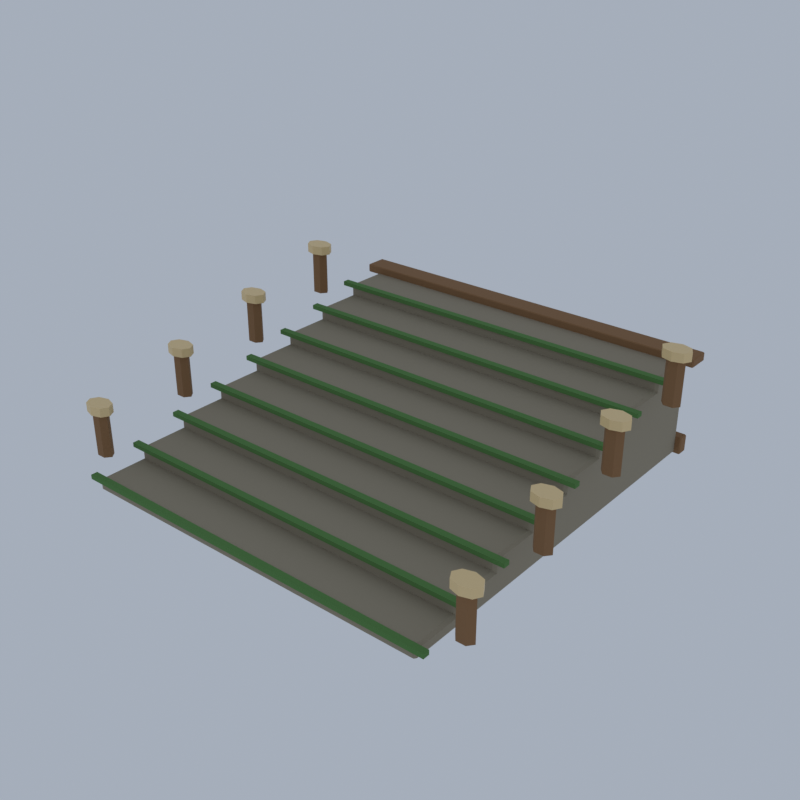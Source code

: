 # Source: EV03_02_elf_path_piece_02.blend  (saved by Blender 5.2.45; exported with 4.5.12 LTS)
import bpy
from mathutils import Matrix  # noqa: F401  (used for matrix-valued properties, if any)

bpy.ops.wm.read_factory_settings(use_empty=True)
scene = bpy.context.scene
scene.name = 'Scene'

# ---- collections
col_collection = bpy.data.collections.new('Collection'); scene.collection.children.link(col_collection)

# ---- materials (node trees are filled in below, after node groups)
mat_ve_stone_limestone = bpy.data.materials.new('ve_stone|Limestone')
mat_ve_stone_limestone.diffuse_color = (0.3112, 0.2674, 0.1905, 1.0)
mat_ve_moss_grass = bpy.data.materials.new('ve_moss|Grass')
mat_ve_moss_grass.diffuse_color = (0.09152, 0.2271, 0.05819, 1.0)
mat_ve_wood_wood = bpy.data.materials.new('ve_wood|Wood')
mat_ve_wood_wood.diffuse_color = (0.2674, 0.139, 0.05819, 1.0)
mat_ve_lantern_smoothplastic = bpy.data.materials.new('ve_lantern|SmoothPlastic')
mat_ve_lantern_smoothplastic.diffuse_color = (0.8434, 0.6253, 0.3112, 1.0)
mat_ve_bark_wood = bpy.data.materials.new('ve_bark|Wood')
mat_ve_bark_wood.diffuse_color = (0.4423, 0.3112, 0.1636, 1.0)

# ---- material node trees
mat_ve_stone_limestone.use_nodes = True; mat_ve_stone_limestone.node_tree.nodes.clear()
_N = mat_ve_stone_limestone.node_tree.nodes; _L = mat_ve_stone_limestone.node_tree.links
n0 = _N.new('ShaderNodeBsdfPrincipled'); n0.name = 'Principled BSDF'; n0.location = (-200, 100)
n0.inputs[0].default_value = (0.3112, 0.2674, 0.1905, 1.0)
n0.inputs[2].default_value = 0.92
n0.inputs[10].default_value = 0.005
n1 = _N.new('ShaderNodeOutputMaterial'); n1.name = 'Material Output'; n1.location = (200, 100)
_L.new(n0.outputs[0], n1.inputs[0])
n1.is_active_output = True
mat_ve_moss_grass.use_nodes = True; mat_ve_moss_grass.node_tree.nodes.clear()
_N = mat_ve_moss_grass.node_tree.nodes; _L = mat_ve_moss_grass.node_tree.links
n0 = _N.new('ShaderNodeBsdfPrincipled'); n0.name = 'Principled BSDF'; n0.location = (-200, 100)
n0.inputs[0].default_value = (0.09152, 0.2271, 0.05819, 1.0)
n0.inputs[2].default_value = 1.0
n0.inputs[10].default_value = 0.005
n1 = _N.new('ShaderNodeOutputMaterial'); n1.name = 'Material Output'; n1.location = (200, 100)
_L.new(n0.outputs[0], n1.inputs[0])
n1.is_active_output = True
mat_ve_wood_wood.use_nodes = True; mat_ve_wood_wood.node_tree.nodes.clear()
_N = mat_ve_wood_wood.node_tree.nodes; _L = mat_ve_wood_wood.node_tree.links
n0 = _N.new('ShaderNodeBsdfPrincipled'); n0.name = 'Principled BSDF'; n0.location = (-200, 100)
n0.inputs[0].default_value = (0.2674, 0.139, 0.05819, 1.0)
n0.inputs[2].default_value = 0.9
n0.inputs[10].default_value = 0.005
n1 = _N.new('ShaderNodeOutputMaterial'); n1.name = 'Material Output'; n1.location = (200, 100)
_L.new(n0.outputs[0], n1.inputs[0])
n1.is_active_output = True
mat_ve_lantern_smoothplastic.use_nodes = True; mat_ve_lantern_smoothplastic.node_tree.nodes.clear()
_N = mat_ve_lantern_smoothplastic.node_tree.nodes; _L = mat_ve_lantern_smoothplastic.node_tree.links
n0 = _N.new('ShaderNodeBsdfPrincipled'); n0.name = 'Principled BSDF'; n0.location = (-200, 100)
n0.inputs[0].default_value = (0.8434, 0.6253, 0.3112, 1.0)
n0.inputs[10].default_value = 0.005
n1 = _N.new('ShaderNodeOutputMaterial'); n1.name = 'Material Output'; n1.location = (200, 100)
_L.new(n0.outputs[0], n1.inputs[0])
n1.is_active_output = True
mat_ve_bark_wood.use_nodes = True; mat_ve_bark_wood.node_tree.nodes.clear()
_N = mat_ve_bark_wood.node_tree.nodes; _L = mat_ve_bark_wood.node_tree.links
n0 = _N.new('ShaderNodeBsdfPrincipled'); n0.name = 'Principled BSDF'; n0.location = (-200, 100)
n0.inputs[0].default_value = (0.4423, 0.3112, 0.1636, 1.0)
n0.inputs[2].default_value = 0.95
n0.inputs[10].default_value = 0.005
n1 = _N.new('ShaderNodeOutputMaterial'); n1.name = 'Material Output'; n1.location = (200, 100)
_L.new(n0.outputs[0], n1.inputs[0])
n1.is_active_output = True

# ---- world
world_world = bpy.data.worlds.new('World'); scene.world = world_world
world_world.use_nodes = True; world_world.node_tree.nodes.clear()
_N = world_world.node_tree.nodes; _L = world_world.node_tree.links
n0 = _N.new('ShaderNodeOutputWorld'); n0.name = 'World Output'; n0.location = (200, 100)
n1 = _N.new('ShaderNodeBackground'); n1.name = 'Background'; n1.location = (-200, 100)
n1.inputs[0].default_value = (0.42, 0.47, 0.55, 1.0)
n1.inputs[1].default_value = 0.9
_L.new(n1.outputs[0], n0.inputs[0])
n0.is_active_output = True
world_world.color = (0.05088, 0.05088, 0.05088)
world_world.sun_shadow_jitter_overblur = 0.0

# ---- meshes
me_elf_path_piece = bpy.data.meshes.new('elf_path_piece')
me_elf_path_piece.from_pydata([(-8.127, -9.05, 0.0), (-8.127, -9.15, 0.1), (-8.264, -9.05, 0.1), (-8.127, -9.15, 0.45), (-8.127, -9.05, 0.55), (-8.264, -9.05, 0.45), (-8.127, -6.85, 0.0), (-8.264, -6.85, 0.1), (-8.127, -6.75, 0.1), (-8.127, -6.85, 0.55), (-8.127, -6.75, 0.45), (-8.264, -6.85, 0.45), (8.127, -9.05, 0.0), (8.264, -9.05, 0.1), (8.127, -9.15, 0.1), (8.127, -9.05, 0.55), (8.127, -9.15, 0.45), (8.264, -9.05, 0.45), (8.127, -6.85, 0.0), (8.127, -6.75, 0.1), (8.264, -6.85, 0.1), (8.127, -6.85, 0.55), (8.264, -6.85, 0.45), (8.127, -6.75, 0.45), (-8.127, -6.95, 0.1), (-8.127, -6.95, 1.0), (-8.127, -6.85, 1.1), (-8.264, -6.85, 1.0), (-8.127, -4.65, 0.0), (-8.127, -4.55, 0.1), (-8.127, -4.65, 1.1), (-8.127, -4.55, 1.0), (-8.264, -4.65, 1.0), (8.127, -6.95, 0.1), (8.127, -6.85, 1.1), (8.127, -6.95, 1.0), (8.264, -6.85, 1.0), (8.127, -4.65, 0.0), (8.127, -4.55, 0.1), (8.127, -4.65, 1.1), (8.264, -4.65, 1.0), (8.127, -4.55, 1.0), (-8.127, -4.75, 0.1), (-8.264, -4.65, 0.1), (-8.127, -4.75, 1.55), (-8.127, -4.65, 1.65), (-8.264, -4.65, 1.55), (-8.127, -2.45, 0.0), (-8.264, -2.45, 0.1), (-8.127, -2.35, 0.1), (-8.127, -2.45, 1.65), (-8.127, -2.35, 1.55), (-8.264, -2.45, 1.55), (8.264, -4.65, 0.1), (8.127, -4.75, 0.1), (8.127, -4.65, 1.65), (8.127, -4.75, 1.55), (8.264, -4.65, 1.55), (8.127, -2.45, 0.0), (8.127, -2.35, 0.1), (8.264, -2.45, 0.1), (8.127, -2.45, 1.65), (8.264, -2.45, 1.55), (8.127, -2.35, 1.55), (-8.127, -2.55, 0.1), (-8.127, -2.55, 2.1), (-8.127, -2.45, 2.2), (-8.264, -2.45, 2.1), (-8.127, -0.25, 0.0), (-8.264, -0.25, 0.1), (-8.127, -0.15, 0.1), (-8.127, -0.25, 2.2), (-8.127, -0.15, 2.1), (-8.264, -0.25, 2.1), (8.127, -2.55, 0.1), (8.127, -2.45, 2.2), (8.127, -2.55, 2.1), (8.264, -2.45, 2.1), (8.127, -0.25, 0.0), (8.127, -0.15, 0.1), (8.264, -0.25, 0.1), (8.127, -0.25, 2.2), (8.264, -0.25, 2.1), (8.127, -0.15, 2.1), (-8.127, -0.35, 0.1), (-8.127, -0.35, 2.65), (-8.127, -0.25, 2.75), (-8.264, -0.25, 2.65), (-8.127, 1.95, 0.0), (-8.264, 1.95, 0.1), (-8.127, 2.05, 0.1), (-8.127, 1.95, 2.75), (-8.127, 2.05, 2.65), (-8.264, 1.95, 2.65), (8.127, -0.35, 0.1), (8.127, -0.25, 2.75), (8.127, -0.35, 2.65), (8.264, -0.25, 2.65), (8.127, 1.95, 0.0), (8.127, 2.05, 0.1), (8.264, 1.95, 0.1), (8.127, 1.95, 2.75), (8.264, 1.95, 2.65), (8.127, 2.05, 2.65), (-8.127, 1.85, 0.1), (-8.127, 1.85, 3.2), (-8.127, 1.95, 3.3), (-8.264, 1.95, 3.2), (-8.127, 4.15, 0.0), (-8.264, 4.15, 0.1), (-8.127, 4.25, 0.1), (-8.127, 4.15, 3.3), (-8.127, 4.25, 3.2), (-8.264, 4.15, 3.2), (8.127, 1.85, 0.1), (8.127, 1.95, 3.3), (8.127, 1.85, 3.2), (8.264, 1.95, 3.2), (8.127, 4.15, 0.0), (8.127, 4.25, 0.1), (8.264, 4.15, 0.1), (8.127, 4.15, 3.3), (8.264, 4.15, 3.2), (8.127, 4.25, 3.2), (-8.127, 4.05, 0.1), (-8.127, 4.05, 3.75), (-8.127, 4.15, 3.85), (-8.264, 4.15, 3.75), (-8.127, 6.35, 0.0), (-8.127, 6.45, 0.1), (-8.127, 6.35, 3.85), (-8.127, 6.45, 3.75), (-8.264, 6.35, 3.75), (8.127, 4.05, 0.1), (8.127, 4.15, 3.85), (8.127, 4.05, 3.75), (8.264, 4.15, 3.75), (8.127, 6.35, 0.0), (8.127, 6.45, 0.1), (8.127, 6.35, 3.85), (8.264, 6.35, 3.75), (8.127, 6.45, 3.75), (-8.127, 6.25, 0.1), (-8.264, 6.35, 0.1), (-8.127, 6.25, 4.3), (-8.127, 6.35, 4.4), (-8.264, 6.35, 4.3), (-8.127, 8.55, 0.0), (-8.264, 8.55, 0.1), (-8.127, 8.65, 0.1), (-8.127, 8.55, 4.4), (-8.127, 8.65, 4.3), (-8.264, 8.55, 4.3), (8.264, 6.35, 0.1), (8.127, 6.25, 0.1), (8.127, 6.35, 4.4), (8.127, 6.25, 4.3), (8.264, 6.35, 4.3), (8.127, 8.55, 0.0), (8.127, 8.65, 0.1), (8.264, 8.55, 0.1), (8.127, 8.55, 4.4), (8.264, 8.55, 4.3), (8.127, 8.65, 4.3), (-8.678, -9.25, 0.4), (8.678, -9.25, 0.4), (8.678, -8.95, 0.4), (-8.678, -8.95, 0.4), (-8.678, -9.25, 0.6), (8.678, -9.25, 0.6), (8.678, -8.95, 0.6), (-8.678, -8.95, 0.6), (-8.678, -7.05, 0.95), (8.678, -7.05, 0.95), (8.678, -6.75, 0.95), (-8.678, -6.75, 0.95), (-8.678, -7.05, 1.15), (8.678, -7.05, 1.15), (8.678, -6.75, 1.15), (-8.678, -6.75, 1.15), (-8.678, -4.85, 1.5), (8.678, -4.85, 1.5), (8.678, -4.55, 1.5), (-8.678, -4.55, 1.5), (-8.678, -4.85, 1.7), (8.678, -4.85, 1.7), (8.678, -4.55, 1.7), (-8.678, -4.55, 1.7), (-8.678, -2.65, 2.05), (8.678, -2.65, 2.05), (8.678, -2.35, 2.05), (-8.678, -2.35, 2.05), (-8.678, -2.65, 2.25), (8.678, -2.65, 2.25), (8.678, -2.35, 2.25), (-8.678, -2.35, 2.25), (-8.678, -0.45, 2.6), (8.678, -0.45, 2.6), (8.678, -0.15, 2.6), (-8.678, -0.15, 2.6), (-8.678, -0.45, 2.8), (8.678, -0.45, 2.8), (8.678, -0.15, 2.8), (-8.678, -0.15, 2.8), (-8.678, 1.75, 3.15), (8.678, 1.75, 3.15), (8.678, 2.05, 3.15), (-8.678, 2.05, 3.15), (-8.678, 1.75, 3.35), (8.678, 1.75, 3.35), (8.678, 2.05, 3.35), (-8.678, 2.05, 3.35), (-8.678, 3.95, 3.7), (8.678, 3.95, 3.7), (8.678, 4.25, 3.7), (-8.678, 4.25, 3.7), (-8.678, 3.95, 3.9), (8.678, 3.95, 3.9), (8.678, 4.25, 3.9), (-8.678, 4.25, 3.9), (-8.678, 6.15, 4.25), (8.678, 6.15, 4.25), (8.678, 6.45, 4.25), (-8.678, 6.45, 4.25), (-8.678, 6.15, 4.45), (8.678, 6.15, 4.45), (8.678, 6.45, 4.45), (-8.678, 6.45, 4.45), (-8.953, -7.95, 0.75), (-8.953, -7.95, 2.75), (-9.16, -7.69, 0.75), (-9.16, -7.69, 2.75), (-9.573, -7.69, 0.75), (-9.573, -7.69, 2.75), (-9.78, -7.95, 0.75), (-9.78, -7.95, 2.75), (-9.573, -8.21, 0.75), (-9.573, -8.21, 2.75), (-9.16, -8.21, 0.75), (-9.16, -8.21, 2.75), (-8.953, -3.55, 1.85), (-8.953, -3.55, 3.85), (-9.16, -3.29, 1.85), (-9.16, -3.29, 3.85), (-9.573, -3.29, 1.85), (-9.573, -3.29, 3.85), (-9.78, -3.55, 1.85), (-9.78, -3.55, 3.85), (-9.573, -3.81, 1.85), (-9.573, -3.81, 3.85), (-9.16, -3.81, 1.85), (-9.16, -3.81, 3.85), (-8.953, 0.85, 2.95), (-8.953, 0.85, 4.95), (-9.16, 1.11, 2.95), (-9.16, 1.11, 4.95), (-9.573, 1.11, 2.95), (-9.573, 1.11, 4.95), (-9.78, 0.85, 2.95), (-9.78, 0.85, 4.95), (-9.573, 0.5902, 2.95), (-9.573, 0.5902, 4.95), (-9.16, 0.5902, 2.95), (-9.16, 0.5902, 4.95), (-8.953, 5.25, 4.05), (-8.953, 5.25, 6.05), (-9.16, 5.51, 4.05), (-9.16, 5.51, 6.05), (-9.573, 5.51, 4.05), (-9.573, 5.51, 6.05), (-9.78, 5.25, 4.05), (-9.78, 5.25, 6.05), (-9.573, 4.99, 4.05), (-9.573, 4.99, 6.05), (-9.16, 4.99, 4.05), (-9.16, 4.99, 6.05), (9.78, -7.95, 0.75), (9.78, -7.95, 2.75), (9.573, -7.69, 0.75), (9.573, -7.69, 2.75), (9.16, -7.69, 0.75), (9.16, -7.69, 2.75), (8.953, -7.95, 0.75), (8.953, -7.95, 2.75), (9.16, -8.21, 0.75), (9.16, -8.21, 2.75), (9.573, -8.21, 0.75), (9.573, -8.21, 2.75), (9.78, -3.55, 1.85), (9.78, -3.55, 3.85), (9.573, -3.29, 1.85), (9.573, -3.29, 3.85), (9.16, -3.29, 1.85), (9.16, -3.29, 3.85), (8.953, -3.55, 1.85), (8.953, -3.55, 3.85), (9.16, -3.81, 1.85), (9.16, -3.81, 3.85), (9.573, -3.81, 1.85), (9.573, -3.81, 3.85), (9.78, 0.85, 2.95), (9.78, 0.85, 4.95), (9.573, 1.11, 2.95), (9.573, 1.11, 4.95), (9.16, 1.11, 2.95), (9.16, 1.11, 4.95), (8.953, 0.85, 2.95), (8.953, 0.85, 4.95), (9.16, 0.5902, 2.95), (9.16, 0.5902, 4.95), (9.573, 0.5902, 2.95), (9.573, 0.5902, 4.95), (9.78, 5.25, 4.05), (9.78, 5.25, 6.05), (9.573, 5.51, 4.05), (9.573, 5.51, 6.05), (9.16, 5.51, 4.05), (9.16, 5.51, 6.05), (8.953, 5.25, 4.05), (8.953, 5.25, 6.05), (9.16, 4.99, 4.05), (9.16, 4.99, 6.05), (9.573, 4.99, 4.05), (9.573, 4.99, 6.05), (-8.485, 8.59, 0.0), (-8.485, 8.55, 0.04), (-8.54, 8.59, 0.04), (-8.485, 8.55, 0.76), (-8.485, 8.59, 0.8), (-8.54, 8.59, 0.76), (-8.485, 9.01, 0.0), (-8.54, 9.01, 0.04), (-8.485, 9.05, 0.04), (-8.485, 9.01, 0.8), (-8.485, 9.05, 0.76), (-8.54, 9.01, 0.76), (8.485, 8.59, 0.0), (8.54, 8.59, 0.04), (8.485, 8.55, 0.04), (8.485, 8.59, 0.8), (8.485, 8.55, 0.76), (8.54, 8.59, 0.76), (8.485, 9.01, 0.0), (8.485, 9.05, 0.04), (8.54, 9.01, 0.04), (8.485, 9.01, 0.8), (8.54, 9.01, 0.76), (8.485, 9.05, 0.76), (-8.76, 8.19, 4.35), (-8.76, 8.15, 4.39), (-8.815, 8.19, 4.39), (-8.76, 8.15, 4.71), (-8.76, 8.19, 4.75), (-8.815, 8.19, 4.71), (-8.76, 9.11, 4.35), (-8.815, 9.11, 4.39), (-8.76, 9.15, 4.39), (-8.76, 9.11, 4.75), (-8.76, 9.15, 4.71), (-8.815, 9.11, 4.71), (8.76, 8.19, 4.35), (8.815, 8.19, 4.39), (8.76, 8.15, 4.39), (8.76, 8.19, 4.75), (8.76, 8.15, 4.71), (8.815, 8.19, 4.71), (8.76, 9.11, 4.35), (8.76, 9.15, 4.39), (8.815, 9.11, 4.39), (8.76, 9.11, 4.75), (8.815, 9.11, 4.71), (8.76, 9.15, 4.71), (-8.733, -7.95, 2.75), (-8.733, -7.95, 3.15), (-8.918, -7.625, 2.75), (-8.918, -7.625, 3.15), (-9.366, -7.49, 2.75), (-9.366, -7.49, 3.15), (-9.814, -7.625, 2.75), (-9.814, -7.625, 3.15), (-10.0, -7.95, 2.75), (-10.0, -7.95, 3.15), (-9.814, -8.275, 2.75), (-9.814, -8.275, 3.15), (-9.366, -8.41, 2.75), (-9.366, -8.41, 3.15), (-8.918, -8.275, 2.75), (-8.918, -8.275, 3.15), (-8.733, -3.55, 3.85), (-8.733, -3.55, 4.25), (-8.918, -3.225, 3.85), (-8.918, -3.225, 4.25), (-9.366, -3.09, 3.85), (-9.366, -3.09, 4.25), (-9.814, -3.225, 3.85), (-9.814, -3.225, 4.25), (-10.0, -3.55, 3.85), (-10.0, -3.55, 4.25), (-9.814, -3.875, 3.85), (-9.814, -3.875, 4.25), (-9.366, -4.01, 3.85), (-9.366, -4.01, 4.25), (-8.918, -3.875, 3.85), (-8.918, -3.875, 4.25), (-8.733, 0.85, 4.95), (-8.733, 0.85, 5.35), (-8.918, 1.175, 4.95), (-8.918, 1.175, 5.35), (-9.366, 1.31, 4.95), (-9.366, 1.31, 5.35), (-9.814, 1.175, 4.95), (-9.814, 1.175, 5.35), (-10.0, 0.85, 4.95), (-10.0, 0.85, 5.35), (-9.814, 0.5247, 4.95), (-9.814, 0.5247, 5.35), (-9.366, 0.39, 4.95), (-9.366, 0.39, 5.35), (-8.918, 0.5247, 4.95), (-8.918, 0.5247, 5.35), (-8.733, 5.25, 6.05), (-8.733, 5.25, 6.45), (-8.918, 5.575, 6.05), (-8.918, 5.575, 6.45), (-9.366, 5.71, 6.05), (-9.366, 5.71, 6.45), (-9.814, 5.575, 6.05), (-9.814, 5.575, 6.45), (-10.0, 5.25, 6.05), (-10.0, 5.25, 6.45), (-9.814, 4.925, 6.05), (-9.814, 4.925, 6.45), (-9.366, 4.79, 6.05), (-9.366, 4.79, 6.45), (-8.918, 4.925, 6.05), (-8.918, 4.925, 6.45), (10.0, -7.95, 2.75), (10.0, -7.95, 3.15), (9.814, -7.625, 2.75), (9.814, -7.625, 3.15), (9.366, -7.49, 2.75), (9.366, -7.49, 3.15), (8.918, -7.625, 2.75), (8.918, -7.625, 3.15), (8.733, -7.95, 2.75), (8.733, -7.95, 3.15), (8.918, -8.275, 2.75), (8.918, -8.275, 3.15), (9.366, -8.41, 2.75), (9.366, -8.41, 3.15), (9.814, -8.275, 2.75), (9.814, -8.275, 3.15), (10.0, -3.55, 3.85), (10.0, -3.55, 4.25), (9.814, -3.225, 3.85), (9.814, -3.225, 4.25), (9.366, -3.09, 3.85), (9.366, -3.09, 4.25), (8.918, -3.225, 3.85), (8.918, -3.225, 4.25), (8.733, -3.55, 3.85), (8.733, -3.55, 4.25), (8.918, -3.875, 3.85), (8.918, -3.875, 4.25), (9.366, -4.01, 3.85), (9.366, -4.01, 4.25), (9.814, -3.875, 3.85), (9.814, -3.875, 4.25), (10.0, 0.85, 4.95), (10.0, 0.85, 5.35), (9.814, 1.175, 4.95), (9.814, 1.175, 5.35), (9.366, 1.31, 4.95), (9.366, 1.31, 5.35), (8.918, 1.175, 4.95), (8.918, 1.175, 5.35), (8.733, 0.85, 4.95), (8.733, 0.85, 5.35), (8.918, 0.5247, 4.95), (8.918, 0.5247, 5.35), (9.366, 0.39, 4.95), (9.366, 0.39, 5.35), (9.814, 0.5247, 4.95), (9.814, 0.5247, 5.35), (10.0, 5.25, 6.05), (10.0, 5.25, 6.45), (9.814, 5.575, 6.05), (9.814, 5.575, 6.45), (9.366, 5.71, 6.05), (9.366, 5.71, 6.45), (8.918, 5.575, 6.05), (8.918, 5.575, 6.45), (8.733, 5.25, 6.05), (8.733, 5.25, 6.45), (8.918, 4.925, 6.05), (8.918, 4.925, 6.45), (9.366, 4.79, 6.05), (9.366, 4.79, 6.45), (9.814, 4.925, 6.05), (9.814, 4.925, 6.45), (-6.143, 8.59, 0.2), (-6.143, 8.51, 0.24), (-6.198, 8.59, 0.24), (-6.143, 8.51, 4.16), (-6.143, 8.59, 4.2), (-6.198, 8.59, 4.16), (-6.143, 9.21, 0.2), (-6.198, 9.21, 0.24), (-6.143, 9.25, 0.24), (-6.143, 9.21, 4.2), (-6.143, 9.25, 4.16), (-6.198, 9.21, 4.16), (-4.876, 8.59, 0.2), (-4.821, 8.59, 0.24), (-4.876, 8.51, 0.24), (-4.876, 8.59, 4.2), (-4.876, 8.51, 4.16), (-4.821, 8.59, 4.16), (-4.876, 9.21, 0.2), (-4.876, 9.25, 0.24), (-4.821, 9.21, 0.24), (-4.876, 9.21, 4.2), (-4.821, 9.21, 4.16), (-4.876, 9.25, 4.16), (-0.6336, 8.59, 0.2), (-0.6336, 8.51, 0.24), (-0.6887, 8.59, 0.24), (-0.6336, 8.51, 4.16), (-0.6336, 8.59, 4.2), (-0.6887, 8.59, 4.16), (-0.6336, 9.21, 0.2), (-0.6887, 9.21, 0.24), (-0.6336, 9.25, 0.24), (-0.6336, 9.21, 4.2), (-0.6336, 9.25, 4.16), (-0.6887, 9.21, 4.16), (0.6336, 8.59, 0.2), (0.6887, 8.59, 0.24), (0.6336, 8.51, 0.24), (0.6336, 8.59, 4.2), (0.6336, 8.51, 4.16), (0.6887, 8.59, 4.16), (0.6336, 9.21, 0.2), (0.6336, 9.25, 0.24), (0.6887, 9.21, 0.24), (0.6336, 9.21, 4.2), (0.6887, 9.21, 4.16), (0.6336, 9.25, 4.16), (4.876, 8.59, 0.2), (4.876, 8.51, 0.24), (4.821, 8.59, 0.24), (4.876, 8.51, 4.16), (4.876, 8.59, 4.2), (4.821, 8.59, 4.16), (4.876, 9.21, 0.2), (4.821, 9.21, 0.24), (4.876, 9.25, 0.24), (4.876, 9.21, 4.2), (4.876, 9.25, 4.16), (4.821, 9.21, 4.16), (6.143, 8.59, 0.2), (6.198, 8.59, 0.24), (6.143, 8.51, 0.24), (6.143, 8.59, 4.2), (6.143, 8.51, 4.16), (6.198, 8.59, 4.16), (6.143, 9.21, 0.2), (6.143, 9.25, 0.24), (6.198, 9.21, 0.24), (6.143, 9.21, 4.2), (6.198, 9.21, 4.16), (6.143, 9.25, 4.16)], [], [(0, 1, 2), (3, 4, 5), (6, 7, 8), (9, 10, 11), (12, 13, 14), (15, 16, 17), (18, 19, 20), (21, 22, 23), (6, 0, 2, 7), (1, 3, 5, 2), (4, 9, 11, 5), (10, 8, 7, 11), (18, 6, 8, 19), (9, 21, 23, 10), (22, 20, 19, 23), (12, 18, 20, 13), (21, 15, 17, 22), (16, 14, 13, 17), (0, 12, 14, 1), (15, 4, 3, 16), (6, 18, 12, 0), (2, 5, 11, 7), (14, 16, 3, 1), (21, 9, 4, 15), (8, 10, 23, 19), (20, 22, 17, 13), (6, 24, 7), (25, 26, 27), (28, 43, 29), (30, 31, 32), (18, 20, 33), (34, 35, 36), (37, 38, 53), (39, 40, 41), (28, 6, 7, 43), (24, 25, 27, 7), (26, 30, 32, 27), (31, 29, 43, 32), (37, 28, 29, 38), (30, 39, 41, 31), (40, 53, 38, 41), (18, 37, 53, 20), (39, 34, 36, 40), (35, 33, 20, 36), (6, 18, 33, 24), (34, 26, 25, 35), (28, 37, 18, 6), (7, 27, 32, 43), (33, 35, 25, 24), (39, 30, 26, 34), (29, 31, 41, 38), (53, 40, 36, 20), (28, 42, 43), (44, 45, 46), (47, 48, 49), (50, 51, 52), (37, 53, 54), (55, 56, 57), (58, 59, 60), (61, 62, 63), (47, 28, 43, 48), (42, 44, 46, 43), (45, 50, 52, 46), (51, 49, 48, 52), (58, 47, 49, 59), (50, 61, 63, 51), (62, 60, 59, 63), (37, 58, 60, 53), (61, 55, 57, 62), (56, 54, 53, 57), (28, 37, 54, 42), (55, 45, 44, 56), (47, 58, 37, 28), (43, 46, 52, 48), (54, 56, 44, 42), (61, 50, 45, 55), (49, 51, 63, 59), (60, 62, 57, 53), (47, 64, 48), (65, 66, 67), (68, 69, 70), (71, 72, 73), (58, 60, 74), (75, 76, 77), (78, 79, 80), (81, 82, 83), (68, 47, 48, 69), (64, 65, 67, 48), (66, 71, 73, 67), (72, 70, 69, 73), (78, 68, 70, 79), (71, 81, 83, 72), (82, 80, 79, 83), (58, 78, 80, 60), (81, 75, 77, 82), (76, 74, 60, 77), (47, 58, 74, 64), (75, 66, 65, 76), (68, 78, 58, 47), (48, 67, 73, 69), (74, 76, 65, 64), (81, 71, 66, 75), (70, 72, 83, 79), (80, 82, 77, 60), (68, 84, 69), (85, 86, 87), (88, 89, 90), (91, 92, 93), (78, 80, 94), (95, 96, 97), (98, 99, 100), (101, 102, 103), (88, 68, 69, 89), (84, 85, 87, 69), (86, 91, 93, 87), (92, 90, 89, 93), (98, 88, 90, 99), (91, 101, 103, 92), (102, 100, 99, 103), (78, 98, 100, 80), (101, 95, 97, 102), (96, 94, 80, 97), (68, 78, 94, 84), (95, 86, 85, 96), (88, 98, 78, 68), (69, 87, 93, 89), (94, 96, 85, 84), (101, 91, 86, 95), (90, 92, 103, 99), (100, 102, 97, 80), (88, 104, 89), (105, 106, 107), (108, 109, 110), (111, 112, 113), (98, 100, 114), (115, 116, 117), (118, 119, 120), (121, 122, 123), (108, 88, 89, 109), (104, 105, 107, 89), (106, 111, 113, 107), (112, 110, 109, 113), (118, 108, 110, 119), (111, 121, 123, 112), (122, 120, 119, 123), (98, 118, 120, 100), (121, 115, 117, 122), (116, 114, 100, 117), (88, 98, 114, 104), (115, 106, 105, 116), (108, 118, 98, 88), (89, 107, 113, 109), (114, 116, 105, 104), (121, 111, 106, 115), (110, 112, 123, 119), (120, 122, 117, 100), (108, 124, 109), (125, 126, 127), (128, 143, 129), (130, 131, 132), (118, 120, 133), (134, 135, 136), (137, 138, 153), (139, 140, 141), (128, 108, 109, 143), (124, 125, 127, 109), (126, 130, 132, 127), (131, 129, 143, 132), (137, 128, 129, 138), (130, 139, 141, 131), (140, 153, 138, 141), (118, 137, 153, 120), (139, 134, 136, 140), (135, 133, 120, 136), (108, 118, 133, 124), (134, 126, 125, 135), (128, 137, 118, 108), (109, 127, 132, 143), (133, 135, 125, 124), (139, 130, 126, 134), (129, 131, 141, 138), (153, 140, 136, 120), (128, 142, 143), (144, 145, 146), (147, 148, 149), (150, 151, 152), (137, 153, 154), (155, 156, 157), (158, 159, 160), (161, 162, 163), (147, 128, 143, 148), (142, 144, 146, 143), (145, 150, 152, 146), (151, 149, 148, 152), (158, 147, 149, 159), (150, 161, 163, 151), (162, 160, 159, 163), (137, 158, 160, 153), (161, 155, 157, 162), (156, 154, 153, 157), (128, 137, 154, 142), (155, 145, 144, 156), (147, 158, 137, 128), (143, 146, 152, 148), (154, 156, 144, 142), (161, 150, 145, 155), (149, 151, 163, 159), (160, 162, 157, 153), (164, 167, 166, 165), (168, 169, 170, 171), (164, 165, 169, 168), (165, 166, 170, 169), (166, 167, 171, 170), (167, 164, 168, 171), (172, 175, 174, 173), (176, 177, 178, 179), (172, 173, 177, 176), (173, 174, 178, 177), (174, 175, 179, 178), (175, 172, 176, 179), (180, 183, 182, 181), (184, 185, 186, 187), (180, 181, 185, 184), (181, 182, 186, 185), (182, 183, 187, 186), (183, 180, 184, 187), (188, 191, 190, 189), (192, 193, 194, 195), (188, 189, 193, 192), (189, 190, 194, 193), (190, 191, 195, 194), (191, 188, 192, 195), (196, 199, 198, 197), (200, 201, 202, 203), (196, 197, 201, 200), (197, 198, 202, 201), (198, 199, 203, 202), (199, 196, 200, 203), (204, 207, 206, 205), (208, 209, 210, 211), (204, 205, 209, 208), (205, 206, 210, 209), (206, 207, 211, 210), (207, 204, 208, 211), (212, 215, 214, 213), (216, 217, 218, 219), (212, 213, 217, 216), (213, 214, 218, 217), (214, 215, 219, 218), (215, 212, 216, 219), (220, 223, 222, 221), (224, 225, 226, 227), (220, 221, 225, 224), (221, 222, 226, 225), (222, 223, 227, 226), (223, 220, 224, 227), (238, 236, 234, 232, 230, 228), (229, 231, 233, 235, 237, 239), (228, 230, 231, 229), (230, 232, 233, 231), (232, 234, 235, 233), (234, 236, 237, 235), (236, 238, 239, 237), (238, 228, 229, 239), (250, 248, 246, 244, 242, 240), (241, 243, 245, 247, 249, 251), (240, 242, 243, 241), (242, 244, 245, 243), (244, 246, 247, 245), (246, 248, 249, 247), (248, 250, 251, 249), (250, 240, 241, 251), (262, 260, 258, 256, 254, 252), (253, 255, 257, 259, 261, 263), (252, 254, 255, 253), (254, 256, 257, 255), (256, 258, 259, 257), (258, 260, 261, 259), (260, 262, 263, 261), (262, 252, 253, 263), (274, 272, 270, 268, 266, 264), (265, 267, 269, 271, 273, 275), (264, 266, 267, 265), (266, 268, 269, 267), (268, 270, 271, 269), (270, 272, 273, 271), (272, 274, 275, 273), (274, 264, 265, 275), (286, 284, 282, 280, 278, 276), (277, 279, 281, 283, 285, 287), (276, 278, 279, 277), (278, 280, 281, 279), (280, 282, 283, 281), (282, 284, 285, 283), (284, 286, 287, 285), (286, 276, 277, 287), (298, 296, 294, 292, 290, 288), (289, 291, 293, 295, 297, 299), (288, 290, 291, 289), (290, 292, 293, 291), (292, 294, 295, 293), (294, 296, 297, 295), (296, 298, 299, 297), (298, 288, 289, 299), (310, 308, 306, 304, 302, 300), (301, 303, 305, 307, 309, 311), (300, 302, 303, 301), (302, 304, 305, 303), (304, 306, 307, 305), (306, 308, 309, 307), (308, 310, 311, 309), (310, 300, 301, 311), (322, 320, 318, 316, 314, 312), (313, 315, 317, 319, 321, 323), (312, 314, 315, 313), (314, 316, 317, 315), (316, 318, 319, 317), (318, 320, 321, 319), (320, 322, 323, 321), (322, 312, 313, 323), (324, 325, 326), (327, 328, 329), (330, 331, 332), (333, 334, 335), (336, 337, 338), (339, 340, 341), (342, 343, 344), (345, 346, 347), (330, 324, 326, 331), (325, 327, 329, 326), (328, 333, 335, 329), (334, 332, 331, 335), (342, 330, 332, 343), (333, 345, 347, 334), (346, 344, 343, 347), (336, 342, 344, 337), (345, 339, 341, 346), (340, 338, 337, 341), (324, 336, 338, 325), (339, 328, 327, 340), (330, 342, 336, 324), (326, 329, 335, 331), (338, 340, 327, 325), (345, 333, 328, 339), (332, 334, 347, 343), (344, 346, 341, 337), (348, 349, 350), (351, 352, 353), (354, 355, 356), (357, 358, 359), (360, 361, 362), (363, 364, 365), (366, 367, 368), (369, 370, 371), (354, 348, 350, 355), (349, 351, 353, 350), (352, 357, 359, 353), (358, 356, 355, 359), (366, 354, 356, 367), (357, 369, 371, 358), (370, 368, 367, 371), (360, 366, 368, 361), (369, 363, 365, 370), (364, 362, 361, 365), (348, 360, 362, 349), (363, 352, 351, 364), (354, 366, 360, 348), (350, 353, 359, 355), (362, 364, 351, 349), (369, 357, 352, 363), (356, 358, 371, 367), (368, 370, 365, 361), (386, 384, 382, 380, 378, 376, 374, 372), (373, 375, 377, 379, 381, 383, 385, 387), (372, 374, 375, 373), (374, 376, 377, 375), (376, 378, 379, 377), (378, 380, 381, 379), (380, 382, 383, 381), (382, 384, 385, 383), (384, 386, 387, 385), (386, 372, 373, 387), (402, 400, 398, 396, 394, 392, 390, 388), (389, 391, 393, 395, 397, 399, 401, 403), (388, 390, 391, 389), (390, 392, 393, 391), (392, 394, 395, 393), (394, 396, 397, 395), (396, 398, 399, 397), (398, 400, 401, 399), (400, 402, 403, 401), (402, 388, 389, 403), (418, 416, 414, 412, 410, 408, 406, 404), (405, 407, 409, 411, 413, 415, 417, 419), (404, 406, 407, 405), (406, 408, 409, 407), (408, 410, 411, 409), (410, 412, 413, 411), (412, 414, 415, 413), (414, 416, 417, 415), (416, 418, 419, 417), (418, 404, 405, 419), (434, 432, 430, 428, 426, 424, 422, 420), (421, 423, 425, 427, 429, 431, 433, 435), (420, 422, 423, 421), (422, 424, 425, 423), (424, 426, 427, 425), (426, 428, 429, 427), (428, 430, 431, 429), (430, 432, 433, 431), (432, 434, 435, 433), (434, 420, 421, 435), (450, 448, 446, 444, 442, 440, 438, 436), (437, 439, 441, 443, 445, 447, 449, 451), (436, 438, 439, 437), (438, 440, 441, 439), (440, 442, 443, 441), (442, 444, 445, 443), (444, 446, 447, 445), (446, 448, 449, 447), (448, 450, 451, 449), (450, 436, 437, 451), (466, 464, 462, 460, 458, 456, 454, 452), (453, 455, 457, 459, 461, 463, 465, 467), (452, 454, 455, 453), (454, 456, 457, 455), (456, 458, 459, 457), (458, 460, 461, 459), (460, 462, 463, 461), (462, 464, 465, 463), (464, 466, 467, 465), (466, 452, 453, 467), (482, 480, 478, 476, 474, 472, 470, 468), (469, 471, 473, 475, 477, 479, 481, 483), (468, 470, 471, 469), (470, 472, 473, 471), (472, 474, 475, 473), (474, 476, 477, 475), (476, 478, 479, 477), (478, 480, 481, 479), (480, 482, 483, 481), (482, 468, 469, 483), (498, 496, 494, 492, 490, 488, 486, 484), (485, 487, 489, 491, 493, 495, 497, 499), (484, 486, 487, 485), (486, 488, 489, 487), (488, 490, 491, 489), (490, 492, 493, 491), (492, 494, 495, 493), (494, 496, 497, 495), (496, 498, 499, 497), (498, 484, 485, 499), (500, 501, 502), (503, 504, 505), (506, 507, 508), (509, 510, 511), (512, 513, 514), (515, 516, 517), (518, 519, 520), (521, 522, 523), (506, 500, 502, 507), (501, 503, 505, 502), (504, 509, 511, 505), (510, 508, 507, 511), (518, 506, 508, 519), (509, 521, 523, 510), (522, 520, 519, 523), (512, 518, 520, 513), (521, 515, 517, 522), (516, 514, 513, 517), (500, 512, 514, 501), (515, 504, 503, 516), (506, 518, 512, 500), (502, 505, 511, 507), (514, 516, 503, 501), (521, 509, 504, 515), (508, 510, 523, 519), (520, 522, 517, 513), (524, 525, 526), (527, 528, 529), (530, 531, 532), (533, 534, 535), (536, 537, 538), (539, 540, 541), (542, 543, 544), (545, 546, 547), (530, 524, 526, 531), (525, 527, 529, 526), (528, 533, 535, 529), (534, 532, 531, 535), (542, 530, 532, 543), (533, 545, 547, 534), (546, 544, 543, 547), (536, 542, 544, 537), (545, 539, 541, 546), (540, 538, 537, 541), (524, 536, 538, 525), (539, 528, 527, 540), (530, 542, 536, 524), (526, 529, 535, 531), (538, 540, 527, 525), (545, 533, 528, 539), (532, 534, 547, 543), (544, 546, 541, 537), (548, 549, 550), (551, 552, 553), (554, 555, 556), (557, 558, 559), (560, 561, 562), (563, 564, 565), (566, 567, 568), (569, 570, 571), (554, 548, 550, 555), (549, 551, 553, 550), (552, 557, 559, 553), (558, 556, 555, 559), (566, 554, 556, 567), (557, 569, 571, 558), (570, 568, 567, 571), (560, 566, 568, 561), (569, 563, 565, 570), (564, 562, 561, 565), (548, 560, 562, 549), (563, 552, 551, 564), (554, 566, 560, 548), (550, 553, 559, 555), (562, 564, 551, 549), (569, 557, 552, 563), (556, 558, 571, 567), (568, 570, 565, 561)])
me_elf_path_piece.polygons.foreach_set('use_smooth', [True] * 530)
me_elf_path_piece.polygons.foreach_set('material_index', [0, 0, 0, 0, 0, 0, 0, 0, 0, 0, 0, 0, 0, 0, 0, 0, 0, 0, 0, 0, 0, 0, 0, 0, 0, 0, 0, 0, 0, 0, 0, 0, 0, 0, 0, 0, 0, 0, 0, 0, 0, 0, 0, 0, 0, 0, 0, 0, 0, 0, 0, 0, 0, 0, 0, 0, 0, 0, 0, 0, 0, 0, 0, 0, 0, 0, 0, 0, 0, 0, 0, 0, 0, 0, 0, 0, 0, 0, 0, 0, 0, 0, 0, 0, 0, 0, 0, 0, 0, 0, 0, 0, 0, 0, 0, 0, 0, 0, 0, 0, 0, 0, 0, 0, 0, 0, 0, 0, 0, 0, 0, 0, 0, 0, 0, 0, 0, 0, 0, 0, 0, 0, 0, 0, 0, 0, 0, 0, 0, 0, 0, 0, 0, 0, 0, 0, 0, 0, 0, 0, 0, 0, 0, 0, 0, 0, 0, 0, 0, 0, 0, 0, 0, 0, 0, 0, 0, 0, 0, 0, 0, 0, 0, 0, 0, 0, 0, 0, 0, 0, 0, 0, 0, 0, 0, 0, 0, 0, 0, 0, 0, 0, 0, 0, 0, 0, 0, 0, 0, 0, 0, 0, 0, 0, 0, 0, 0, 0, 0, 0, 0, 0, 0, 0, 0, 0, 0, 0, 1, 1, 1, 1, 1, 1, 1, 1, 1, 1, 1, 1, 1, 1, 1, 1, 1, 1, 1, 1, 1, 1, 1, 1, 1, 1, 1, 1, 1, 1, 1, 1, 1, 1, 1, 1, 1, 1, 1, 1, 1, 1, 1, 1, 1, 1, 1, 1, 2, 2, 2, 2, 2, 2, 2, 2, 2, 2, 2, 2, 2, 2, 2, 2, 2, 2, 2, 2, 2, 2, 2, 2, 2, 2, 2, 2, 2, 2, 2, 2, 2, 2, 2, 2, 2, 2, 2, 2, 2, 2, 2, 2, 2, 2, 2, 2, 2, 2, 2, 2, 2, 2, 2, 2, 2, 2, 2, 2, 2, 2, 2, 2, 2, 2, 2, 2, 2, 2, 2, 2, 2, 2, 2, 2, 2, 2, 2, 2, 2, 2, 2, 2, 2, 2, 2, 2, 2, 2, 2, 2, 2, 2, 2, 2, 2, 2, 2, 2, 2, 2, 2, 2, 2, 2, 2, 2, 2, 2, 2, 2, 2, 2, 2, 2, 3, 3, 3, 3, 3, 3, 3, 3, 3, 3, 3, 3, 3, 3, 3, 3, 3, 3, 3, 3, 3, 3, 3, 3, 3, 3, 3, 3, 3, 3, 3, 3, 3, 3, 3, 3, 3, 3, 3, 3, 3, 3, 3, 3, 3, 3, 3, 3, 3, 3, 3, 3, 3, 3, 3, 3, 3, 3, 3, 3, 3, 3, 3, 3, 3, 3, 3, 3, 3, 3, 3, 3, 3, 3, 3, 3, 3, 3, 3, 3, 4, 4, 4, 4, 4, 4, 4, 4, 4, 4, 4, 4, 4, 4, 4, 4, 4, 4, 4, 4, 4, 4, 4, 4, 4, 4, 4, 4, 4, 4, 4, 4, 4, 4, 4, 4, 4, 4, 4, 4, 4, 4, 4, 4, 4, 4, 4, 4, 4, 4, 4, 4, 4, 4, 4, 4, 4, 4, 4, 4, 4, 4, 4, 4, 4, 4, 4, 4, 4, 4, 4, 4, 4, 4, 4, 4, 4, 4])
_k = set([(0, 1), (0, 2), (0, 6), (0, 12), (1, 2), (1, 3), (1, 14), (2, 5), (2, 7), (3, 4), (3, 5), (3, 16), (4, 5), (4, 9), (4, 15), (5, 11), (6, 7), (6, 8), (6, 18), (6, 24), (6, 28), (7, 8), (7, 11), (7, 24), (7, 27), (7, 43), (8, 10), (8, 19), (9, 10), (9, 11), (9, 21), (10, 11), (10, 23), (12, 13), (12, 14), (12, 18), (13, 14), (13, 17), (13, 20), (14, 16), (15, 16), (15, 17), (15, 21), (16, 17), (17, 22), (18, 19), (18, 20), (18, 33), (18, 37), (19, 20), (19, 23), (20, 22), (20, 33), (20, 36), (20, 53), (21, 22), (21, 23), (22, 23), (24, 25), (24, 33), (25, 26), (25, 27), (25, 35), (26, 27), (26, 30), (26, 34), (27, 32), (28, 29), (28, 37), (28, 42), (28, 43), (28, 47), (29, 31), (29, 38), (29, 43), (30, 31), (30, 32), (30, 39), (31, 32), (31, 41), (32, 43), (33, 35), (34, 35), (34, 36), (34, 39), (35, 36), (36, 40), (37, 38), (37, 53), (37, 54), (37, 58), (38, 41), (38, 53), (39, 40), (39, 41), (40, 41), (40, 53), (42, 43), (42, 44), (42, 54), (43, 46), (43, 48), (44, 45), (44, 46), (44, 56), (45, 46), (45, 50), (45, 55), (46, 52), (47, 48), (47, 49), (47, 58), (47, 64), (47, 68), (48, 49), (48, 52), (48, 64), (48, 67), (48, 69), (49, 51), (49, 59), (50, 51), (50, 52), (50, 61), (51, 52), (51, 63), (53, 54), (53, 57), (53, 60), (54, 56), (55, 56), (55, 57), (55, 61), (56, 57), (57, 62), (58, 59), (58, 60), (58, 74), (58, 78), (59, 60), (59, 63), (60, 62), (60, 74), (60, 77), (60, 80), (61, 62), (61, 63), (62, 63), (64, 65), (64, 74), (65, 66), (65, 67), (65, 76), (66, 67), (66, 71), (66, 75), (67, 73), (68, 69), (68, 70), (68, 78), (68, 84), (68, 88), (69, 70), (69, 73), (69, 84), (69, 87), (69, 89), (70, 72), (70, 79), (71, 72), (71, 73), (71, 81), (72, 73), (72, 83), (74, 76), (75, 76), (75, 77), (75, 81), (76, 77), (77, 82), (78, 79), (78, 80), (78, 94), (78, 98), (79, 80), (79, 83), (80, 82), (80, 94), (80, 97), (80, 100), (81, 82), (81, 83), (82, 83), (84, 85), (84, 94), (85, 86), (85, 87), (85, 96), (86, 87), (86, 91), (86, 95), (87, 93), (88, 89), (88, 90), (88, 98), (88, 104), (88, 108), (89, 90), (89, 93), (89, 104), (89, 107), (89, 109), (90, 92), (90, 99), (91, 92), (91, 93), (91, 101), (92, 93), (92, 103), (94, 96), (95, 96), (95, 97), (95, 101), (96, 97), (97, 102), (98, 99), (98, 100), (98, 114), (98, 118), (99, 100), (99, 103), (100, 102), (100, 114), (100, 117), (100, 120), (101, 102), (101, 103), (102, 103), (104, 105), (104, 114), (105, 106), (105, 107), (105, 116), (106, 107), (106, 111), (106, 115), (107, 113), (108, 109), (108, 110), (108, 118), (108, 124), (108, 128), (109, 110), (109, 113), (109, 124), (109, 127), (109, 143), (110, 112), (110, 119), (111, 112), (111, 113), (111, 121), (112, 113), (112, 123), (114, 116), (115, 116), (115, 117), (115, 121), (116, 117), (117, 122), (118, 119), (118, 120), (118, 133), (118, 137), (119, 120), (119, 123), (120, 122), (120, 133), (120, 136), (120, 153), (121, 122), (121, 123), (122, 123), (124, 125), (124, 133), (125, 126), (125, 127), (125, 135), (126, 127), (126, 130), (126, 134), (127, 132), (128, 129), (128, 137), (128, 142), (128, 143), (128, 147), (129, 131), (129, 138), (129, 143), (130, 131), (130, 132), (130, 139), (131, 132), (131, 141), (132, 143), (133, 135), (134, 135), (134, 136), (134, 139), (135, 136), (136, 140), (137, 138), (137, 153), (137, 154), (137, 158), (138, 141), (138, 153), (139, 140), (139, 141), (140, 141), (140, 153), (142, 143), (142, 144), (142, 154), (143, 146), (143, 148), (144, 145), (144, 146), (144, 156), (145, 146), (145, 150), (145, 155), (146, 152), (147, 148), (147, 149), (147, 158), (148, 149), (148, 152), (149, 151), (149, 159), (150, 151), (150, 152), (150, 161), (151, 152), (151, 163), (153, 154), (153, 157), (153, 160), (154, 156), (155, 156), (155, 157), (155, 161), (156, 157), (157, 162), (158, 159), (158, 160), (159, 160), (159, 163), (160, 162), (161, 162), (161, 163), (162, 163), (164, 165), (164, 167), (164, 168), (165, 166), (165, 169), (166, 167), (166, 170), (167, 171), (168, 169), (168, 171), (169, 170), (170, 171), (172, 173), (172, 175), (172, 176), (173, 174), (173, 177), (174, 175), (174, 178), (175, 179), (176, 177), (176, 179), (177, 178), (178, 179), (180, 181), (180, 183), (180, 184), (181, 182), (181, 185), (182, 183), (182, 186), (183, 187), (184, 185), (184, 187), (185, 186), (186, 187), (188, 189), (188, 191), (188, 192), (189, 190), (189, 193), (190, 191), (190, 194), (191, 195), (192, 193), (192, 195), (193, 194), (194, 195), (196, 197), (196, 199), (196, 200), (197, 198), (197, 201), (198, 199), (198, 202), (199, 203), (200, 201), (200, 203), (201, 202), (202, 203), (204, 205), (204, 207), (204, 208), (205, 206), (205, 209), (206, 207), (206, 210), (207, 211), (208, 209), (208, 211), (209, 210), (210, 211), (212, 213), (212, 215), (212, 216), (213, 214), (213, 217), (214, 215), (214, 218), (215, 219), (216, 217), (216, 219), (217, 218), (218, 219), (220, 221), (220, 223), (220, 224), (221, 222), (221, 225), (222, 223), (222, 226), (223, 227), (224, 225), (224, 227), (225, 226), (226, 227), (228, 229), (228, 230), (228, 238), (229, 231), (229, 239), (230, 231), (230, 232), (231, 233), (232, 233), (232, 234), (233, 235), (234, 235), (234, 236), (235, 237), (236, 237), (236, 238), (237, 239), (238, 239), (240, 241), (240, 242), (240, 250), (241, 243), (241, 251), (242, 243), (242, 244), (243, 245), (244, 245), (244, 246), (245, 247), (246, 247), (246, 248), (247, 249), (248, 249), (248, 250), (249, 251), (250, 251), (252, 253), (252, 254), (252, 262), (253, 255), (253, 263), (254, 255), (254, 256), (255, 257), (256, 257), (256, 258), (257, 259), (258, 259), (258, 260), (259, 261), (260, 261), (260, 262), (261, 263), (262, 263), (264, 265), (264, 266), (264, 274), (265, 267), (265, 275), (266, 267), (266, 268), (267, 269), (268, 269), (268, 270), (269, 271), (270, 271), (270, 272), (271, 273), (272, 273), (272, 274), (273, 275), (274, 275), (276, 277), (276, 278), (276, 286), (277, 279), (277, 287), (278, 279), (278, 280), (279, 281), (280, 281), (280, 282), (281, 283), (282, 283), (282, 284), (283, 285), (284, 285), (284, 286), (285, 287), (286, 287), (288, 289), (288, 290), (288, 298), (289, 291), (289, 299), (290, 291), (290, 292), (291, 293), (292, 293), (292, 294), (293, 295), (294, 295), (294, 296), (295, 297), (296, 297), (296, 298), (297, 299), (298, 299), (300, 301), (300, 302), (300, 310), (301, 303), (301, 311), (302, 303), (302, 304), (303, 305), (304, 305), (304, 306), (305, 307), (306, 307), (306, 308), (307, 309), (308, 309), (308, 310), (309, 311), (310, 311), (312, 313), (312, 314), (312, 322), (313, 315), (313, 323), (314, 315), (314, 316), (315, 317), (316, 317), (316, 318), (317, 319), (318, 319), (318, 320), (319, 321), (320, 321), (320, 322), (321, 323), (322, 323), (324, 325), (324, 326), (324, 330), (324, 336), (325, 326), (325, 327), (325, 338), (326, 329), (326, 331), (327, 328), (327, 329), (327, 340), (328, 329), (328, 333), (328, 339), (329, 335), (330, 331), (330, 332), (330, 342), (331, 332), (331, 335), (332, 334), (332, 343), (333, 334), (333, 335), (333, 345), (334, 335), (334, 347), (336, 337), (336, 338), (336, 342), (337, 338), (337, 341), (337, 344), (338, 340), (339, 340), (339, 341), (339, 345), (340, 341), (341, 346), (342, 343), (342, 344), (343, 344), (343, 347), (344, 346), (345, 346), (345, 347), (346, 347), (348, 349), (348, 350), (348, 354), (348, 360), (349, 350), (349, 351), (349, 362), (350, 353), (350, 355), (351, 352), (351, 353), (351, 364), (352, 353), (352, 357), (352, 363), (353, 359), (354, 355), (354, 356), (354, 366), (355, 356), (355, 359), (356, 358), (356, 367), (357, 358), (357, 359), (357, 369), (358, 359), (358, 371), (360, 361), (360, 362), (360, 366), (361, 362), (361, 365), (361, 368), (362, 364), (363, 364), (363, 365), (363, 369), (364, 365), (365, 370), (366, 367), (366, 368), (367, 368), (367, 371), (368, 370), (369, 370), (369, 371), (370, 371), (372, 373), (372, 374), (372, 386), (373, 375), (373, 387), (374, 375), (374, 376), (375, 377), (376, 377), (376, 378), (377, 379), (378, 379), (378, 380), (379, 381), (380, 381), (380, 382), (381, 383), (382, 383), (382, 384), (383, 385), (384, 385), (384, 386), (385, 387), (386, 387), (388, 389), (388, 390), (388, 402), (389, 391), (389, 403), (390, 391), (390, 392), (391, 393), (392, 393), (392, 394), (393, 395), (394, 395), (394, 396), (395, 397), (396, 397), (396, 398), (397, 399), (398, 399), (398, 400), (399, 401), (400, 401), (400, 402), (401, 403), (402, 403), (404, 405), (404, 406), (404, 418), (405, 407), (405, 419), (406, 407), (406, 408), (407, 409), (408, 409), (408, 410), (409, 411), (410, 411), (410, 412), (411, 413), (412, 413), (412, 414), (413, 415), (414, 415), (414, 416), (415, 417), (416, 417), (416, 418), (417, 419), (418, 419), (420, 421), (420, 422), (420, 434), (421, 423), (421, 435), (422, 423), (422, 424), (423, 425), (424, 425), (424, 426), (425, 427), (426, 427), (426, 428), (427, 429), (428, 429), (428, 430), (429, 431), (430, 431), (430, 432), (431, 433), (432, 433), (432, 434), (433, 435), (434, 435), (436, 437), (436, 438), (436, 450), (437, 439), (437, 451), (438, 439), (438, 440), (439, 441), (440, 441), (440, 442), (441, 443), (442, 443), (442, 444), (443, 445), (444, 445), (444, 446), (445, 447), (446, 447), (446, 448), (447, 449), (448, 449), (448, 450), (449, 451), (450, 451), (452, 453), (452, 454), (452, 466), (453, 455), (453, 467), (454, 455), (454, 456), (455, 457), (456, 457), (456, 458), (457, 459), (458, 459), (458, 460), (459, 461), (460, 461), (460, 462), (461, 463), (462, 463), (462, 464), (463, 465), (464, 465), (464, 466), (465, 467), (466, 467), (468, 469), (468, 470), (468, 482), (469, 471), (469, 483), (470, 471), (470, 472), (471, 473), (472, 473), (472, 474), (473, 475), (474, 475), (474, 476), (475, 477), (476, 477), (476, 478), (477, 479), (478, 479), (478, 480), (479, 481), (480, 481), (480, 482), (481, 483), (482, 483), (484, 485), (484, 486), (484, 498), (485, 487), (485, 499), (486, 487), (486, 488), (487, 489), (488, 489), (488, 490), (489, 491), (490, 491), (490, 492), (491, 493), (492, 493), (492, 494), (493, 495), (494, 495), (494, 496), (495, 497), (496, 497), (496, 498), (497, 499), (498, 499), (500, 501), (500, 506), (501, 502), (501, 503), (501, 514), (502, 507), (503, 504), (503, 505), (503, 516), (504, 509), (505, 511), (506, 507), (506, 508), (506, 518), (507, 508), (507, 511), (508, 510), (508, 519), (509, 510), (509, 511), (509, 521), (510, 511), (510, 523), (512, 514), (512, 518), (513, 514), (513, 520), (514, 516), (515, 516), (515, 521), (516, 517), (517, 522), (518, 519), (518, 520), (519, 520), (519, 523), (520, 522), (521, 522), (521, 523), (522, 523), (524, 525), (524, 530), (525, 526), (525, 527), (525, 538), (526, 531), (527, 528), (527, 529), (527, 540), (528, 533), (529, 535), (530, 531), (530, 532), (530, 542), (531, 532), (531, 535), (532, 534), (532, 543), (533, 534), (533, 535), (533, 545), (534, 535), (534, 547), (536, 538), (536, 542), (537, 538), (537, 544), (538, 540), (539, 540), (539, 545), (540, 541), (541, 546), (542, 543), (542, 544), (543, 544), (543, 547), (544, 546), (545, 546), (545, 547), (546, 547), (548, 549), (548, 554), (549, 550), (549, 551), (549, 562), (550, 555), (551, 552), (551, 553), (551, 564), (552, 557), (553, 559), (554, 555), (554, 556), (554, 566), (555, 556), (555, 559), (556, 558), (556, 567), (557, 558), (557, 559), (557, 569), (558, 559), (558, 571), (560, 562), (560, 566), (561, 562), (561, 568), (562, 564), (563, 564), (563, 569), (564, 565), (565, 570), (566, 567), (566, 568), (567, 568), (567, 571), (568, 570), (569, 570), (569, 571), (570, 571)])
me_elf_path_piece.attributes.new('sharp_edge', 'BOOLEAN', 'EDGE').data.foreach_set('value', [ (min(e.vertices), max(e.vertices)) in _k for e in me_elf_path_piece.edges])
me_elf_path_piece.materials.append(mat_ve_stone_limestone)
me_elf_path_piece.materials.append(mat_ve_moss_grass)
me_elf_path_piece.materials.append(mat_ve_wood_wood)
me_elf_path_piece.materials.append(mat_ve_lantern_smoothplastic)
me_elf_path_piece.materials.append(mat_ve_bark_wood)
me_elf_path_piece.update()

# ---- objects
ob_elf_path_piece = bpy.data.objects.new('elf_path_piece', me_elf_path_piece)

# ---- transforms, parenting, visibility, modifiers, constraints
ob_elf_path_piece.location = (0.0, 0.0, 0.0)

# ---- collection membership
scene.collection.objects.link(ob_elf_path_piece)

# ---- scene / render settings (as saved in the file)
scene.frame_start = 1; scene.frame_end = 250; scene.frame_set(1)
scene.render.engine = 'CYCLES'
scene.render.resolution_x = 420
scene.render.resolution_y = 420
scene.render.bake_bias = 0.0
scene.render.bake_samples = 0
scene.render.compositor_device = 'GPU'
scene.cycles.samples = 24
scene.cycles.adaptive_threshold = 0.05
scene.cycles.max_bounces = 4
scene.cycles.diffuse_bounces = 2
scene.cycles.glossy_bounces = 2
scene.cycles.transmission_bounces = 2
scene.cycles.transparent_max_bounces = 4
scene.eevee.taa_render_samples = 48
scene.eevee.use_volume_custom_range = False
scene.eevee.fast_gi_thickness_near = 0.1
scene.eevee.fast_gi_thickness_far = 0.0
scene.eevee.ray_tracing_options.screen_trace_thickness = 0.1
scene.view_settings.view_transform = 'Standard'
bpy.context.view_layer.update()

# ---- added for rendering (the .blend has no active camera): camera
cam_auto = bpy.data.cameras.new('AutoCamera')
cam_auto.lens = 50.0
cam_auto.sensor_width = 36.0
cam_auto.clip_end = 1000.0
ob_auto_camera = bpy.data.objects.new('AutoCamera', cam_auto)
scene.collection.objects.link(ob_auto_camera)
ob_auto_camera.location = (25.9039, -31.0846, 23.9481)
ob_auto_camera.rotation_euler = (1.09748, -7.21219e-08, 0.694738)
scene.camera = ob_auto_camera
bpy.context.view_layer.update()
